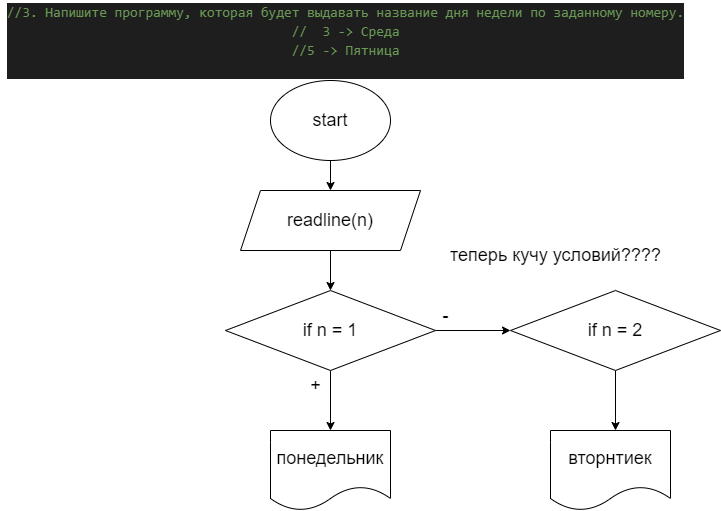

The diagram above was exported from draw.io. Its source (the exported page's mxGraphModel, read from the mxfile embedded in the PNG):
<mxGraphModel dx="1448" dy="429" grid="1" gridSize="10" guides="1" tooltips="1" connect="1" arrows="1" fold="1" page="1" pageScale="1" pageWidth="827" pageHeight="1169" math="0" shadow="0">
  <root>
    <mxCell id="0" />
    <mxCell id="1" parent="0" />
    <mxCell id="5" style="edgeStyle=none;html=1;exitX=0.5;exitY=1;exitDx=0;exitDy=0;entryX=0.5;entryY=0;entryDx=0;entryDy=0;fontSize=18;" edge="1" parent="1" source="2" target="4">
      <mxGeometry relative="1" as="geometry" />
    </mxCell>
    <mxCell id="2" value="&lt;font style=&quot;font-size: 18px&quot;&gt;start&lt;/font&gt;" style="ellipse;whiteSpace=wrap;html=1;" vertex="1" parent="1">
      <mxGeometry x="220" y="90" width="120" height="80" as="geometry" />
    </mxCell>
    <mxCell id="3" value="&lt;div style=&quot;color: rgb(212 , 212 , 212) ; background-color: rgb(30 , 30 , 30) ; font-family: &amp;#34;consolas&amp;#34; , &amp;#34;courier new&amp;#34; , monospace ; font-size: 14px ; line-height: 19px&quot;&gt;&lt;div&gt;&lt;span style=&quot;color: #6a9955&quot;&gt;//3. Напишите программу, которая будет выдавать название дня недели по заданному номеру.&lt;/span&gt;&lt;/div&gt;&lt;div&gt;&lt;span style=&quot;color: #6a9955&quot;&gt;// &amp;nbsp;3 -&amp;gt; Среда &lt;/span&gt;&lt;/div&gt;&lt;div&gt;&lt;span style=&quot;color: #6a9955&quot;&gt;//5 -&amp;gt; Пятница&lt;/span&gt;&lt;/div&gt;&lt;br&gt;&lt;/div&gt;" style="text;html=1;align=center;verticalAlign=middle;resizable=0;points=[];autosize=1;strokeColor=none;fillColor=none;" vertex="1" parent="1">
      <mxGeometry x="-50" y="10" width="690" height="80" as="geometry" />
    </mxCell>
    <mxCell id="6" style="edgeStyle=none;html=1;exitX=0.5;exitY=1;exitDx=0;exitDy=0;fontSize=18;" edge="1" parent="1" source="4">
      <mxGeometry relative="1" as="geometry">
        <mxPoint x="280" y="300" as="targetPoint" />
      </mxGeometry>
    </mxCell>
    <mxCell id="4" value="readline(n)" style="shape=parallelogram;perimeter=parallelogramPerimeter;whiteSpace=wrap;html=1;fixedSize=1;fontSize=18;" vertex="1" parent="1">
      <mxGeometry x="190" y="200" width="180" height="60" as="geometry" />
    </mxCell>
    <mxCell id="7" value="теперь кучу условий????" style="text;html=1;align=center;verticalAlign=middle;resizable=0;points=[];autosize=1;strokeColor=none;fillColor=none;fontSize=18;" vertex="1" parent="1">
      <mxGeometry x="390" y="250" width="230" height="30" as="geometry" />
    </mxCell>
    <mxCell id="11" style="edgeStyle=none;html=1;exitX=1;exitY=0.5;exitDx=0;exitDy=0;fontSize=18;" edge="1" parent="1" source="10">
      <mxGeometry relative="1" as="geometry">
        <mxPoint x="460" y="340" as="targetPoint" />
      </mxGeometry>
    </mxCell>
    <mxCell id="14" style="edgeStyle=none;html=1;exitX=0.5;exitY=1;exitDx=0;exitDy=0;fontSize=18;" edge="1" parent="1" source="10">
      <mxGeometry relative="1" as="geometry">
        <mxPoint x="280" y="440" as="targetPoint" />
      </mxGeometry>
    </mxCell>
    <mxCell id="10" value="if n = 1" style="rhombus;whiteSpace=wrap;html=1;fontSize=18;" vertex="1" parent="1">
      <mxGeometry x="175" y="300" width="210" height="80" as="geometry" />
    </mxCell>
    <mxCell id="12" value="+" style="text;html=1;align=center;verticalAlign=middle;resizable=0;points=[];autosize=1;strokeColor=none;fillColor=none;fontSize=18;" vertex="1" parent="1">
      <mxGeometry x="250" y="380" width="30" height="30" as="geometry" />
    </mxCell>
    <mxCell id="13" value="-" style="text;html=1;align=center;verticalAlign=middle;resizable=0;points=[];autosize=1;strokeColor=none;fillColor=none;fontSize=18;" vertex="1" parent="1">
      <mxGeometry x="385" y="310" width="20" height="30" as="geometry" />
    </mxCell>
    <mxCell id="15" value="понедельник" style="shape=document;whiteSpace=wrap;html=1;boundedLbl=1;fontSize=18;" vertex="1" parent="1">
      <mxGeometry x="220" y="440" width="120" height="80" as="geometry" />
    </mxCell>
    <mxCell id="17" style="edgeStyle=none;html=1;exitX=0.5;exitY=1;exitDx=0;exitDy=0;fontSize=18;" edge="1" parent="1" source="16">
      <mxGeometry relative="1" as="geometry">
        <mxPoint x="565" y="440" as="targetPoint" />
      </mxGeometry>
    </mxCell>
    <mxCell id="16" value="if n = 2" style="rhombus;whiteSpace=wrap;html=1;fontSize=18;" vertex="1" parent="1">
      <mxGeometry x="460" y="300" width="210" height="80" as="geometry" />
    </mxCell>
    <mxCell id="18" value="вторнтиек" style="shape=document;whiteSpace=wrap;html=1;boundedLbl=1;fontSize=18;" vertex="1" parent="1">
      <mxGeometry x="500" y="440" width="120" height="80" as="geometry" />
    </mxCell>
  </root>
</mxGraphModel>